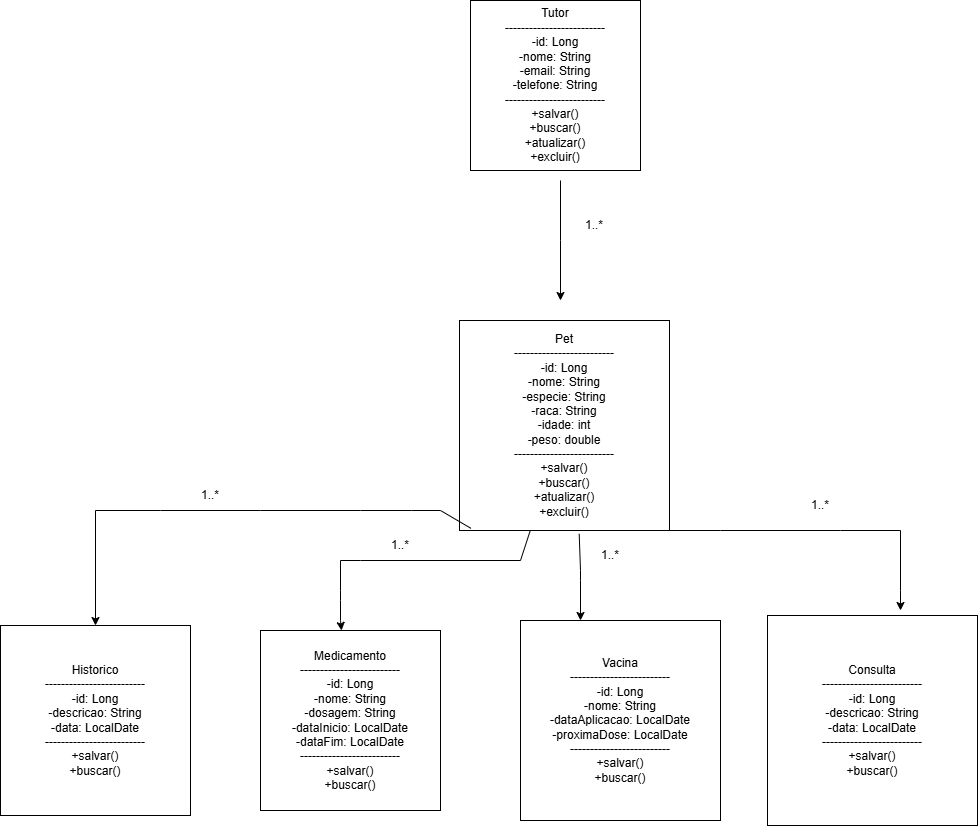

The diagram above was exported from draw.io. Its source (the exported page's mxGraphModel, read from the mxfile embedded in the PNG):
<mxGraphModel dx="1857" dy="562" grid="1" gridSize="10" guides="1" tooltips="1" connect="1" arrows="1" fold="1" page="1" pageScale="1" pageWidth="827" pageHeight="1169" math="0" shadow="0">
  <root>
    <mxCell id="0" />
    <mxCell id="1" parent="0" />
    <mxCell id="pxAHwweCBbzv-DEPYsyZ-1" parent="1" style="whiteSpace=wrap;html=1;aspect=fixed;" value="Tutor&lt;br&gt;-------------------------&lt;br&gt;-id: Long&lt;br&gt;-nome: String&lt;br&gt;-email: String&lt;br&gt;-telefone: String&lt;br&gt;-------------------------&lt;br&gt;+salvar()&lt;br&gt;+buscar()&lt;br&gt;+atualizar()&lt;br&gt;+excluir()" vertex="1">
      <mxGeometry height="170" width="170" x="320" y="170" as="geometry" />
    </mxCell>
    <mxCell id="pxAHwweCBbzv-DEPYsyZ-2" parent="1" style="whiteSpace=wrap;html=1;aspect=fixed;" value="&lt;div&gt;Pet&lt;/div&gt;&lt;div&gt;-------------------------&lt;/div&gt;&lt;div&gt;-id: Long&lt;/div&gt;&lt;div&gt;-nome: String&lt;/div&gt;&lt;div&gt;-especie: String&lt;/div&gt;&lt;div&gt;-raca: String&lt;/div&gt;&lt;div&gt;-idade: int&lt;/div&gt;&lt;div&gt;-peso: double&lt;/div&gt;&lt;div&gt;-------------------------&lt;/div&gt;&lt;div&gt;+salvar()&lt;/div&gt;&lt;div&gt;+buscar()&lt;/div&gt;&lt;div&gt;+atualizar()&lt;/div&gt;&lt;div&gt;+excluir()&lt;/div&gt;" vertex="1">
      <mxGeometry height="210" width="210" x="309" y="490" as="geometry" />
    </mxCell>
    <mxCell id="pxAHwweCBbzv-DEPYsyZ-3" parent="1" style="whiteSpace=wrap;html=1;aspect=fixed;" value="Vacina&#10;-------------------------&#10;-id: Long&#10;-nome: String&#10;-dataAplicacao: LocalDate&#10;-proximaDose: LocalDate&#10;-------------------------&#10;+salvar()&#10;+buscar()" vertex="1">
      <mxGeometry height="200" width="200" x="370" y="790" as="geometry" />
    </mxCell>
    <mxCell id="pxAHwweCBbzv-DEPYsyZ-4" parent="1" style="whiteSpace=wrap;html=1;aspect=fixed;" value="&lt;div&gt;Medicamento&lt;/div&gt;&lt;div&gt;-------------------------&lt;/div&gt;&lt;div&gt;-id: Long&lt;/div&gt;&lt;div&gt;-nome: String&lt;/div&gt;&lt;div&gt;-dosagem: String&lt;/div&gt;&lt;div&gt;-dataInicio: LocalDate&lt;/div&gt;&lt;div&gt;-dataFim: LocalDate&lt;/div&gt;&lt;div&gt;-------------------------&lt;/div&gt;&lt;div&gt;+salvar()&lt;/div&gt;&lt;div&gt;+buscar()&lt;/div&gt;" vertex="1">
      <mxGeometry height="180" width="180" x="110" y="800" as="geometry" />
    </mxCell>
    <mxCell id="pxAHwweCBbzv-DEPYsyZ-5" parent="1" style="whiteSpace=wrap;html=1;aspect=fixed;" value="&lt;div&gt;Consulta&lt;/div&gt;&lt;div&gt;-------------------------&lt;/div&gt;&lt;div&gt;-id: Long&lt;/div&gt;&lt;div&gt;-descricao: String&lt;/div&gt;&lt;div&gt;-data: LocalDate&lt;/div&gt;&lt;div&gt;-------------------------&lt;/div&gt;&lt;div&gt;+salvar()&lt;/div&gt;&lt;div&gt;+buscar()&lt;/div&gt;" vertex="1">
      <mxGeometry height="210" width="210" x="617" y="785" as="geometry" />
    </mxCell>
    <mxCell id="pxAHwweCBbzv-DEPYsyZ-6" parent="1" style="whiteSpace=wrap;html=1;aspect=fixed;" value="&lt;div&gt;Historico&lt;/div&gt;&lt;div&gt;-------------------------&lt;/div&gt;&lt;div&gt;-id: Long&lt;/div&gt;&lt;div&gt;-descricao: String&lt;/div&gt;&lt;div&gt;-data: LocalDate&lt;/div&gt;&lt;div&gt;-------------------------&lt;/div&gt;&lt;div&gt;+salvar()&lt;/div&gt;&lt;div&gt;+buscar()&lt;/div&gt;" vertex="1">
      <mxGeometry height="190" width="190" x="-150" y="795" as="geometry" />
    </mxCell>
    <mxCell id="pxAHwweCBbzv-DEPYsyZ-8" edge="1" parent="1" style="endArrow=classic;html=1;rounded=0;" value="">
      <mxGeometry height="50" relative="1" width="50" as="geometry">
        <Array as="points">
          <mxPoint x="410" y="410" />
        </Array>
        <mxPoint x="410" y="350" as="sourcePoint" />
        <mxPoint x="410" y="470" as="targetPoint" />
      </mxGeometry>
    </mxCell>
    <mxCell id="pxAHwweCBbzv-DEPYsyZ-9" parent="1" style="text;html=1;whiteSpace=wrap;strokeColor=none;fillColor=none;align=center;verticalAlign=middle;rounded=0;" value="1..*" vertex="1">
      <mxGeometry height="30" width="60" x="414" y="380" as="geometry" />
    </mxCell>
    <mxCell id="pxAHwweCBbzv-DEPYsyZ-10" edge="1" parent="1" source="pxAHwweCBbzv-DEPYsyZ-2" style="endArrow=classic;html=1;rounded=0;exitX=0.57;exitY=1.016;exitDx=0;exitDy=0;exitPerimeter=0;" value="">
      <mxGeometry height="50" relative="1" width="50" as="geometry">
        <Array as="points">
          <mxPoint x="430" y="740" />
          <mxPoint x="430" y="750" />
        </Array>
        <mxPoint x="540" y="830" as="sourcePoint" />
        <mxPoint x="430" y="790" as="targetPoint" />
      </mxGeometry>
    </mxCell>
    <mxCell id="pxAHwweCBbzv-DEPYsyZ-11" edge="1" parent="1" source="pxAHwweCBbzv-DEPYsyZ-2" style="endArrow=classic;html=1;rounded=0;exitX=1;exitY=1;exitDx=0;exitDy=0;" value="">
      <mxGeometry height="50" relative="1" width="50" as="geometry">
        <Array as="points">
          <mxPoint x="570" y="700" />
          <mxPoint x="690" y="700" />
          <mxPoint x="750" y="700" />
          <mxPoint x="750" y="760" />
        </Array>
        <mxPoint x="470" y="740" as="sourcePoint" />
        <mxPoint x="750" y="780" as="targetPoint" />
      </mxGeometry>
    </mxCell>
    <mxCell id="pxAHwweCBbzv-DEPYsyZ-12" edge="1" parent="1" source="pxAHwweCBbzv-DEPYsyZ-2" style="endArrow=classic;html=1;rounded=0;exitX=0.055;exitY=0.99;exitDx=0;exitDy=0;entryX=0.5;entryY=0;entryDx=0;entryDy=0;exitPerimeter=0;" target="pxAHwweCBbzv-DEPYsyZ-6" value="">
      <mxGeometry height="50" relative="1" width="50" as="geometry">
        <Array as="points">
          <mxPoint x="290" y="680" />
          <mxPoint x="261" y="680" />
          <mxPoint x="210" y="680" />
          <mxPoint x="110" y="680" />
          <mxPoint x="10" y="680" />
          <mxPoint x="-55" y="680" />
        </Array>
        <mxPoint x="210" y="670" as="sourcePoint" />
        <mxPoint x="441" y="750" as="targetPoint" />
      </mxGeometry>
    </mxCell>
    <mxCell id="pxAHwweCBbzv-DEPYsyZ-13" edge="1" parent="1" source="pxAHwweCBbzv-DEPYsyZ-2" style="endArrow=classic;html=1;rounded=0;" target="pxAHwweCBbzv-DEPYsyZ-4" value="">
      <mxGeometry height="50" relative="1" width="50" as="geometry">
        <Array as="points">
          <mxPoint x="370" y="730" />
          <mxPoint x="210" y="730" />
          <mxPoint x="190" y="730" />
          <mxPoint x="190" y="760" />
          <mxPoint x="190" y="770" />
          <mxPoint x="190" y="790" />
        </Array>
        <mxPoint x="270" y="720" as="sourcePoint" />
        <mxPoint x="501" y="800" as="targetPoint" />
      </mxGeometry>
    </mxCell>
    <mxCell id="pxAHwweCBbzv-DEPYsyZ-14" parent="1" style="text;html=1;whiteSpace=wrap;strokeColor=none;fillColor=none;align=center;verticalAlign=middle;rounded=0;" value="1..*" vertex="1">
      <mxGeometry height="30" width="60" x="30" y="650" as="geometry" />
    </mxCell>
    <mxCell id="pxAHwweCBbzv-DEPYsyZ-15" parent="1" style="text;html=1;whiteSpace=wrap;strokeColor=none;fillColor=none;align=center;verticalAlign=middle;rounded=0;" value="1..*" vertex="1">
      <mxGeometry height="30" width="60" x="220" y="700" as="geometry" />
    </mxCell>
    <mxCell id="pxAHwweCBbzv-DEPYsyZ-16" parent="1" style="text;html=1;whiteSpace=wrap;strokeColor=none;fillColor=none;align=center;verticalAlign=middle;rounded=0;" value="1..*" vertex="1">
      <mxGeometry height="30" width="60" x="430" y="710" as="geometry" />
    </mxCell>
    <mxCell id="pxAHwweCBbzv-DEPYsyZ-17" parent="1" style="text;html=1;whiteSpace=wrap;strokeColor=none;fillColor=none;align=center;verticalAlign=middle;rounded=0;" value="1..*" vertex="1">
      <mxGeometry height="30" width="60" x="640" y="660" as="geometry" />
    </mxCell>
  </root>
</mxGraphModel>